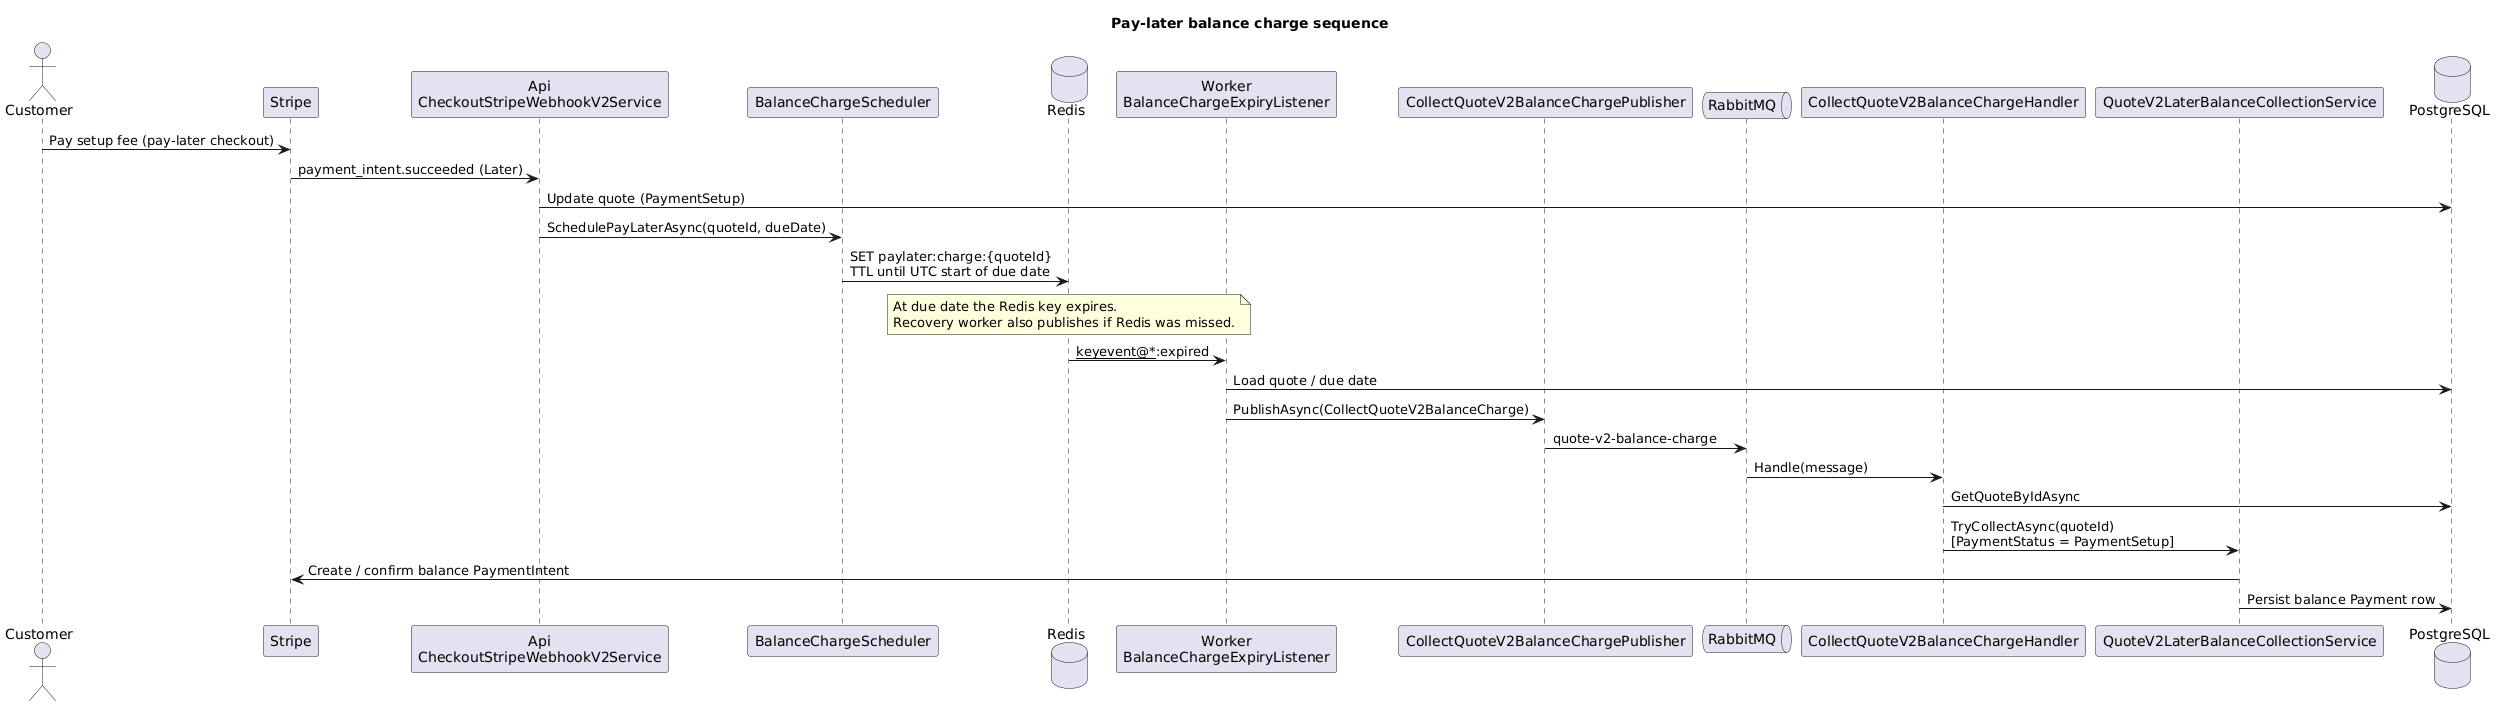

The diagram above was rendered by PlantUML. Its source (embedded in the PNG):
@startuml balance-charges-sequence-pay-later
title Pay-later balance charge sequence

actor Customer
participant "Stripe" as Stripe
participant "Api\nCheckoutStripeWebhookV2Service" as Api
participant "BalanceChargeScheduler" as Scheduler
database "Redis" as Redis
participant "Worker\nBalanceChargeExpiryListener" as Expiry
participant "CollectQuoteV2BalanceChargePublisher" as Publisher
queue "RabbitMQ" as RMQ
participant "CollectQuoteV2BalanceChargeHandler" as Handler
participant "QuoteV2LaterBalanceCollectionService" as LaterSvc
database "PostgreSQL" as PG

Customer -> Stripe : Pay setup fee (pay-later checkout)
Stripe -> Api : payment_intent.succeeded (Later)
Api -> PG : Update quote (PaymentSetup)
Api -> Scheduler : SchedulePayLaterAsync(quoteId, dueDate)
Scheduler -> Redis : SET paylater:charge:{quoteId}\nTTL until UTC start of due date

note over Redis
  At due date the Redis key expires.
  Recovery worker also publishes if Redis was missed.
end note

Redis -> Expiry : __keyevent@*__:expired
Expiry -> PG : Load quote / due date
Expiry -> Publisher : PublishAsync(CollectQuoteV2BalanceCharge)
Publisher -> RMQ : quote-v2-balance-charge
RMQ -> Handler : Handle(message)
Handler -> PG : GetQuoteByIdAsync
Handler -> LaterSvc : TryCollectAsync(quoteId)\n[PaymentStatus = PaymentSetup]
LaterSvc -> Stripe : Create / confirm balance PaymentIntent
LaterSvc -> PG : Persist balance Payment row

@enduml